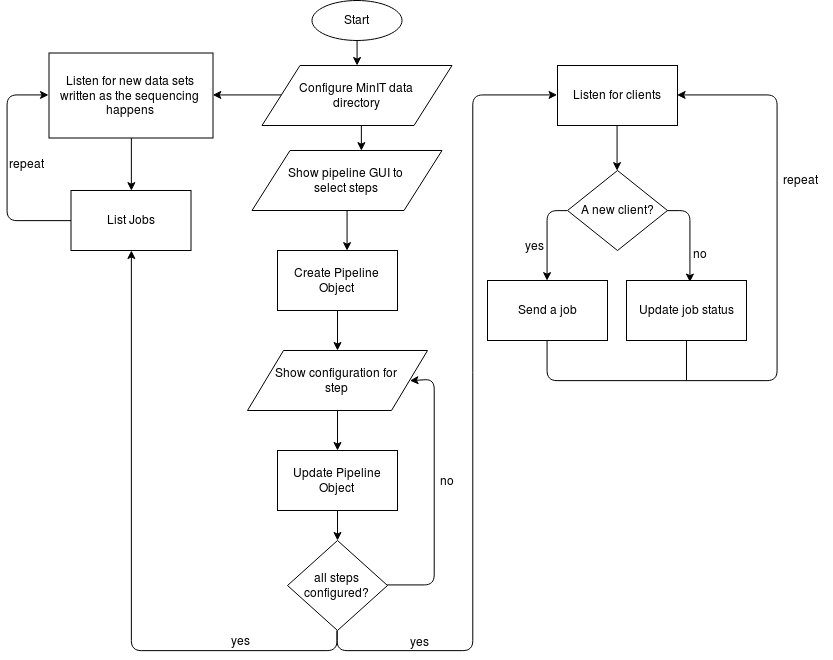

The diagram above was exported from draw.io. Its source (the exported page's mxGraphModel, read from the mxfile embedded in the PNG):
<mxGraphModel dx="2009" dy="1807" grid="1" gridSize="10" guides="1" tooltips="1" connect="1" arrows="1" fold="1" page="1" pageScale="1" pageWidth="850" pageHeight="1100" math="0" shadow="0">
  <root>
    <mxCell id="AqGu3uOBld3RrU8wCrOa-0" />
    <mxCell id="AqGu3uOBld3RrU8wCrOa-1" parent="AqGu3uOBld3RrU8wCrOa-0" />
    <mxCell id="ke97CVTmpRLMtUJ5iaf1-5" style="edgeStyle=orthogonalEdgeStyle;rounded=0;orthogonalLoop=1;jettySize=auto;html=1;exitX=0.5;exitY=1;exitDx=0;exitDy=0;" parent="AqGu3uOBld3RrU8wCrOa-1" source="AqGu3uOBld3RrU8wCrOa-2" target="ke97CVTmpRLMtUJ5iaf1-2" edge="1">
      <mxGeometry relative="1" as="geometry" />
    </mxCell>
    <mxCell id="AqGu3uOBld3RrU8wCrOa-2" value="Start" style="ellipse;whiteSpace=wrap;html=1;" parent="AqGu3uOBld3RrU8wCrOa-1" vertex="1">
      <mxGeometry x="114.5" y="-40" width="90" height="40" as="geometry" />
    </mxCell>
    <mxCell id="ke97CVTmpRLMtUJ5iaf1-3" style="edgeStyle=orthogonalEdgeStyle;rounded=0;orthogonalLoop=1;jettySize=auto;html=1;exitX=0.5;exitY=1;exitDx=0;exitDy=0;entryX=0.579;entryY=0;entryDx=0;entryDy=0;entryPerimeter=0;" parent="AqGu3uOBld3RrU8wCrOa-1" source="AqGu3uOBld3RrU8wCrOa-6" target="AqGu3uOBld3RrU8wCrOa-7" edge="1">
      <mxGeometry relative="1" as="geometry" />
    </mxCell>
    <mxCell id="AqGu3uOBld3RrU8wCrOa-6" value="Show pipeline GUI to&lt;br&gt;select steps" style="shape=parallelogram;perimeter=parallelogramPerimeter;whiteSpace=wrap;html=1;" parent="AqGu3uOBld3RrU8wCrOa-1" vertex="1">
      <mxGeometry x="54.5" y="110" width="190" height="60" as="geometry" />
    </mxCell>
    <mxCell id="AqGu3uOBld3RrU8wCrOa-7" value="Create Pipeline Object" style="rounded=0;whiteSpace=wrap;html=1;" parent="AqGu3uOBld3RrU8wCrOa-1" vertex="1">
      <mxGeometry x="80" y="210" width="120" height="60" as="geometry" />
    </mxCell>
    <mxCell id="AqGu3uOBld3RrU8wCrOa-8" value="Show configuration for&lt;br&gt;step" style="shape=parallelogram;perimeter=parallelogramPerimeter;whiteSpace=wrap;html=1;" parent="AqGu3uOBld3RrU8wCrOa-1" vertex="1">
      <mxGeometry x="50" y="310" width="180" height="60" as="geometry" />
    </mxCell>
    <mxCell id="AqGu3uOBld3RrU8wCrOa-9" value="Update Pipeline Object" style="rounded=0;whiteSpace=wrap;html=1;" parent="AqGu3uOBld3RrU8wCrOa-1" vertex="1">
      <mxGeometry x="80" y="410" width="120" height="60" as="geometry" />
    </mxCell>
    <mxCell id="AqGu3uOBld3RrU8wCrOa-11" value="" style="endArrow=classic;html=1;exitX=0.5;exitY=1;exitDx=0;exitDy=0;entryX=0.5;entryY=0;entryDx=0;entryDy=0;" parent="AqGu3uOBld3RrU8wCrOa-1" source="AqGu3uOBld3RrU8wCrOa-7" target="AqGu3uOBld3RrU8wCrOa-8" edge="1">
      <mxGeometry width="50" height="50" relative="1" as="geometry">
        <mxPoint x="149.78999999999996" y="181.79999999999995" as="sourcePoint" />
        <mxPoint x="150" y="220" as="targetPoint" />
      </mxGeometry>
    </mxCell>
    <mxCell id="AqGu3uOBld3RrU8wCrOa-12" value="" style="endArrow=classic;html=1;exitX=0.5;exitY=1;exitDx=0;exitDy=0;entryX=0.5;entryY=0;entryDx=0;entryDy=0;" parent="AqGu3uOBld3RrU8wCrOa-1" source="AqGu3uOBld3RrU8wCrOa-8" target="AqGu3uOBld3RrU8wCrOa-9" edge="1">
      <mxGeometry width="50" height="50" relative="1" as="geometry">
        <mxPoint x="150" y="280" as="sourcePoint" />
        <mxPoint x="150" y="320" as="targetPoint" />
      </mxGeometry>
    </mxCell>
    <mxCell id="AqGu3uOBld3RrU8wCrOa-14" style="edgeStyle=orthogonalEdgeStyle;rounded=1;orthogonalLoop=1;jettySize=auto;html=1;exitX=1;exitY=0.5;exitDx=0;exitDy=0;entryX=1;entryY=0.5;entryDx=0;entryDy=0;" parent="AqGu3uOBld3RrU8wCrOa-1" source="AqGu3uOBld3RrU8wCrOa-15" target="AqGu3uOBld3RrU8wCrOa-8" edge="1">
      <mxGeometry relative="1" as="geometry">
        <Array as="points">
          <mxPoint x="236.5" y="545" />
          <mxPoint x="236.5" y="339" />
        </Array>
      </mxGeometry>
    </mxCell>
    <mxCell id="ke97CVTmpRLMtUJ5iaf1-1" style="edgeStyle=orthogonalEdgeStyle;orthogonalLoop=1;jettySize=auto;html=1;exitX=0.5;exitY=1;exitDx=0;exitDy=0;rounded=1;" parent="AqGu3uOBld3RrU8wCrOa-1" source="AqGu3uOBld3RrU8wCrOa-15" target="ke97CVTmpRLMtUJ5iaf1-0" edge="1">
      <mxGeometry relative="1" as="geometry" />
    </mxCell>
    <mxCell id="ke97CVTmpRLMtUJ5iaf1-13" style="edgeStyle=orthogonalEdgeStyle;rounded=1;orthogonalLoop=1;jettySize=auto;html=1;exitX=0.5;exitY=1;exitDx=0;exitDy=0;entryX=0;entryY=0.5;entryDx=0;entryDy=0;" parent="AqGu3uOBld3RrU8wCrOa-1" source="AqGu3uOBld3RrU8wCrOa-15" target="ke97CVTmpRLMtUJ5iaf1-11" edge="1">
      <mxGeometry relative="1" as="geometry" />
    </mxCell>
    <mxCell id="AqGu3uOBld3RrU8wCrOa-15" value="all steps configured?" style="rhombus;whiteSpace=wrap;html=1;" parent="AqGu3uOBld3RrU8wCrOa-1" vertex="1">
      <mxGeometry x="90" y="500" width="100" height="90" as="geometry" />
    </mxCell>
    <mxCell id="AqGu3uOBld3RrU8wCrOa-16" value="" style="endArrow=classic;html=1;exitX=0.5;exitY=1;exitDx=0;exitDy=0;entryX=0.5;entryY=0;entryDx=0;entryDy=0;" parent="AqGu3uOBld3RrU8wCrOa-1" source="AqGu3uOBld3RrU8wCrOa-9" target="AqGu3uOBld3RrU8wCrOa-15" edge="1">
      <mxGeometry width="50" height="50" relative="1" as="geometry">
        <mxPoint x="150" y="380" as="sourcePoint" />
        <mxPoint x="150" y="420" as="targetPoint" />
      </mxGeometry>
    </mxCell>
    <mxCell id="AqGu3uOBld3RrU8wCrOa-22" value="no" style="text;html=1;strokeColor=none;fillColor=none;align=center;verticalAlign=middle;whiteSpace=wrap;rounded=0;" parent="AqGu3uOBld3RrU8wCrOa-1" vertex="1">
      <mxGeometry x="229" y="430" width="40" height="20" as="geometry" />
    </mxCell>
    <mxCell id="SKii72pT_YqmBwZ2JDrh-3" style="edgeStyle=orthogonalEdgeStyle;rounded=1;orthogonalLoop=1;jettySize=auto;html=1;exitX=0;exitY=0.5;exitDx=0;exitDy=0;entryX=0;entryY=0.5;entryDx=0;entryDy=0;" edge="1" parent="AqGu3uOBld3RrU8wCrOa-1" source="ke97CVTmpRLMtUJ5iaf1-0" target="ke97CVTmpRLMtUJ5iaf1-6">
      <mxGeometry relative="1" as="geometry">
        <Array as="points">
          <mxPoint x="-190" y="180" />
          <mxPoint x="-190" y="54" />
        </Array>
      </mxGeometry>
    </mxCell>
    <mxCell id="ke97CVTmpRLMtUJ5iaf1-0" value="List Jobs" style="rounded=0;whiteSpace=wrap;html=1;" parent="AqGu3uOBld3RrU8wCrOa-1" vertex="1">
      <mxGeometry x="-126.5" y="150" width="120" height="60" as="geometry" />
    </mxCell>
    <mxCell id="ke97CVTmpRLMtUJ5iaf1-4" style="edgeStyle=orthogonalEdgeStyle;rounded=0;orthogonalLoop=1;jettySize=auto;html=1;exitX=0.5;exitY=1;exitDx=0;exitDy=0;entryX=0.578;entryY=-0.002;entryDx=0;entryDy=0;entryPerimeter=0;" parent="AqGu3uOBld3RrU8wCrOa-1" source="ke97CVTmpRLMtUJ5iaf1-2" target="AqGu3uOBld3RrU8wCrOa-6" edge="1">
      <mxGeometry relative="1" as="geometry" />
    </mxCell>
    <mxCell id="SKii72pT_YqmBwZ2JDrh-1" style="edgeStyle=orthogonalEdgeStyle;rounded=0;orthogonalLoop=1;jettySize=auto;html=1;exitX=0;exitY=0.5;exitDx=0;exitDy=0;entryX=1;entryY=0.5;entryDx=0;entryDy=0;" edge="1" parent="AqGu3uOBld3RrU8wCrOa-1" source="ke97CVTmpRLMtUJ5iaf1-2" target="ke97CVTmpRLMtUJ5iaf1-6">
      <mxGeometry relative="1" as="geometry" />
    </mxCell>
    <mxCell id="ke97CVTmpRLMtUJ5iaf1-2" value="&lt;div&gt;Configure MinIT data &lt;br&gt;&lt;/div&gt;&lt;div&gt;directory&lt;/div&gt;" style="shape=parallelogram;perimeter=parallelogramPerimeter;whiteSpace=wrap;html=1;" parent="AqGu3uOBld3RrU8wCrOa-1" vertex="1">
      <mxGeometry x="64.5" y="25" width="190" height="60" as="geometry" />
    </mxCell>
    <mxCell id="SKii72pT_YqmBwZ2JDrh-2" style="edgeStyle=orthogonalEdgeStyle;rounded=0;orthogonalLoop=1;jettySize=auto;html=1;exitX=0.5;exitY=1;exitDx=0;exitDy=0;entryX=0.5;entryY=0;entryDx=0;entryDy=0;" edge="1" parent="AqGu3uOBld3RrU8wCrOa-1" source="ke97CVTmpRLMtUJ5iaf1-6" target="ke97CVTmpRLMtUJ5iaf1-0">
      <mxGeometry relative="1" as="geometry" />
    </mxCell>
    <mxCell id="ke97CVTmpRLMtUJ5iaf1-6" value="Listen for new data sets written as the sequencing happens" style="rounded=0;whiteSpace=wrap;html=1;" parent="AqGu3uOBld3RrU8wCrOa-1" vertex="1">
      <mxGeometry x="-148.5" y="12.5" width="164" height="85" as="geometry" />
    </mxCell>
    <mxCell id="6CQ2kpYmcWkfH0W4W7yu-4" style="edgeStyle=orthogonalEdgeStyle;rounded=1;orthogonalLoop=1;jettySize=auto;html=1;exitX=0.5;exitY=1;exitDx=0;exitDy=0;entryX=0.5;entryY=0;entryDx=0;entryDy=0;" parent="AqGu3uOBld3RrU8wCrOa-1" source="ke97CVTmpRLMtUJ5iaf1-11" target="6CQ2kpYmcWkfH0W4W7yu-1" edge="1">
      <mxGeometry relative="1" as="geometry" />
    </mxCell>
    <mxCell id="ke97CVTmpRLMtUJ5iaf1-11" value="Listen for clients" style="rounded=0;whiteSpace=wrap;html=1;" parent="AqGu3uOBld3RrU8wCrOa-1" vertex="1">
      <mxGeometry x="360" y="25" width="120" height="60" as="geometry" />
    </mxCell>
    <mxCell id="6CQ2kpYmcWkfH0W4W7yu-5" style="edgeStyle=orthogonalEdgeStyle;rounded=1;orthogonalLoop=1;jettySize=auto;html=1;exitX=0;exitY=0.5;exitDx=0;exitDy=0;entryX=0.5;entryY=0;entryDx=0;entryDy=0;" parent="AqGu3uOBld3RrU8wCrOa-1" source="6CQ2kpYmcWkfH0W4W7yu-1" target="6CQ2kpYmcWkfH0W4W7yu-2" edge="1">
      <mxGeometry relative="1" as="geometry" />
    </mxCell>
    <mxCell id="6CQ2kpYmcWkfH0W4W7yu-14" style="edgeStyle=orthogonalEdgeStyle;rounded=1;orthogonalLoop=1;jettySize=auto;html=1;exitX=1;exitY=0.5;exitDx=0;exitDy=0;entryX=0.53;entryY=0.019;entryDx=0;entryDy=0;entryPerimeter=0;" parent="AqGu3uOBld3RrU8wCrOa-1" source="6CQ2kpYmcWkfH0W4W7yu-1" target="6CQ2kpYmcWkfH0W4W7yu-3" edge="1">
      <mxGeometry relative="1" as="geometry" />
    </mxCell>
    <mxCell id="6CQ2kpYmcWkfH0W4W7yu-1" value="A new client?" style="rhombus;whiteSpace=wrap;html=1;" parent="AqGu3uOBld3RrU8wCrOa-1" vertex="1">
      <mxGeometry x="370" y="130" width="100" height="80" as="geometry" />
    </mxCell>
    <mxCell id="6CQ2kpYmcWkfH0W4W7yu-15" style="edgeStyle=orthogonalEdgeStyle;rounded=1;orthogonalLoop=1;jettySize=auto;html=1;exitX=0.5;exitY=1;exitDx=0;exitDy=0;entryX=1;entryY=0.5;entryDx=0;entryDy=0;" parent="AqGu3uOBld3RrU8wCrOa-1" source="6CQ2kpYmcWkfH0W4W7yu-2" target="ke97CVTmpRLMtUJ5iaf1-11" edge="1">
      <mxGeometry relative="1" as="geometry">
        <Array as="points">
          <mxPoint x="350" y="340" />
          <mxPoint x="580" y="340" />
          <mxPoint x="580" y="54" />
        </Array>
      </mxGeometry>
    </mxCell>
    <mxCell id="6CQ2kpYmcWkfH0W4W7yu-2" value="Send a job" style="rounded=0;whiteSpace=wrap;html=1;" parent="AqGu3uOBld3RrU8wCrOa-1" vertex="1">
      <mxGeometry x="290" y="240" width="120" height="60" as="geometry" />
    </mxCell>
    <mxCell id="6CQ2kpYmcWkfH0W4W7yu-3" value="Update job status" style="rounded=0;whiteSpace=wrap;html=1;" parent="AqGu3uOBld3RrU8wCrOa-1" vertex="1">
      <mxGeometry x="429" y="240" width="120" height="60" as="geometry" />
    </mxCell>
    <mxCell id="6CQ2kpYmcWkfH0W4W7yu-9" value="yes" style="text;html=1;resizable=0;points=[];autosize=1;align=left;verticalAlign=top;spacingTop=-4;" parent="AqGu3uOBld3RrU8wCrOa-1" vertex="1">
      <mxGeometry x="326" y="196" width="30" height="20" as="geometry" />
    </mxCell>
    <mxCell id="6CQ2kpYmcWkfH0W4W7yu-10" value="no" style="text;html=1;resizable=0;points=[];autosize=1;align=left;verticalAlign=top;spacingTop=-4;" parent="AqGu3uOBld3RrU8wCrOa-1" vertex="1">
      <mxGeometry x="494" y="204" width="30" height="20" as="geometry" />
    </mxCell>
    <mxCell id="6CQ2kpYmcWkfH0W4W7yu-11" value="" style="endArrow=none;html=1;entryX=0.5;entryY=1;entryDx=0;entryDy=0;" parent="AqGu3uOBld3RrU8wCrOa-1" target="6CQ2kpYmcWkfH0W4W7yu-3" edge="1">
      <mxGeometry width="50" height="50" relative="1" as="geometry">
        <mxPoint x="489" y="340" as="sourcePoint" />
        <mxPoint x="-80" y="640" as="targetPoint" />
      </mxGeometry>
    </mxCell>
    <mxCell id="SKii72pT_YqmBwZ2JDrh-4" value="yes" style="text;html=1;resizable=0;points=[];autosize=1;align=left;verticalAlign=top;spacingTop=-4;" vertex="1" parent="AqGu3uOBld3RrU8wCrOa-1">
      <mxGeometry x="32" y="591" width="30" height="20" as="geometry" />
    </mxCell>
    <mxCell id="SKii72pT_YqmBwZ2JDrh-5" value="yes" style="text;html=1;resizable=0;points=[];autosize=1;align=left;verticalAlign=top;spacingTop=-4;" vertex="1" parent="AqGu3uOBld3RrU8wCrOa-1">
      <mxGeometry x="211" y="592" width="30" height="20" as="geometry" />
    </mxCell>
    <mxCell id="SKii72pT_YqmBwZ2JDrh-6" value="repeat" style="text;html=1;resizable=0;points=[];autosize=1;align=left;verticalAlign=top;spacingTop=-4;" vertex="1" parent="AqGu3uOBld3RrU8wCrOa-1">
      <mxGeometry x="-190" y="114" width="50" height="20" as="geometry" />
    </mxCell>
    <mxCell id="SKii72pT_YqmBwZ2JDrh-7" value="repeat" style="text;html=1;resizable=0;points=[];autosize=1;align=left;verticalAlign=top;spacingTop=-4;" vertex="1" parent="AqGu3uOBld3RrU8wCrOa-1">
      <mxGeometry x="584" y="130" width="50" height="20" as="geometry" />
    </mxCell>
  </root>
</mxGraphModel>